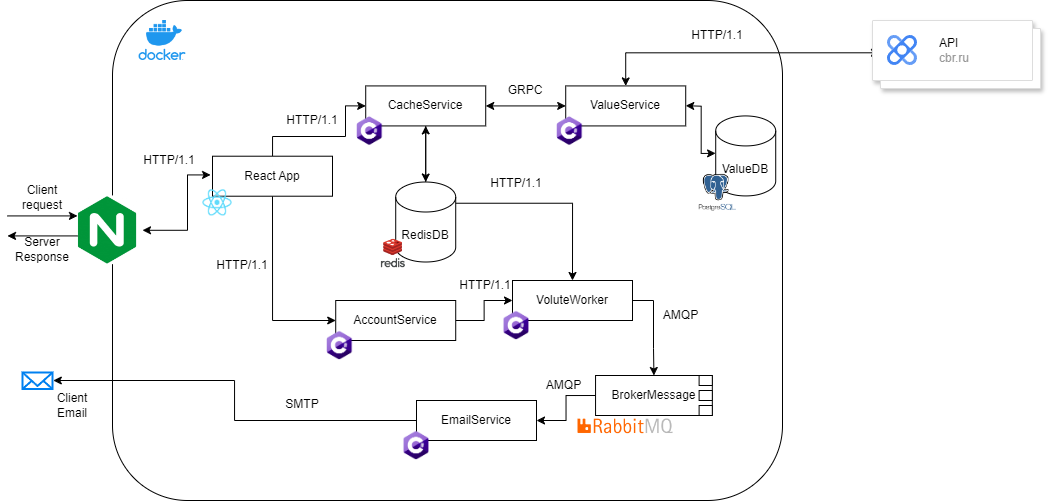

The diagram above was exported from draw.io. Its source (the exported page's mxGraphModel, read from the mxfile embedded in the PNG):
<mxGraphModel dx="1915" dy="718" grid="1" gridSize="10" guides="1" tooltips="1" connect="1" arrows="1" fold="1" page="1" pageScale="1" pageWidth="827" pageHeight="1169" math="0" shadow="0">
  <root>
    <mxCell id="0" />
    <mxCell id="1" parent="0" />
    <mxCell id="wRjxZxTQG4LI6KDuW0Pr-3" value="" style="rounded=1;whiteSpace=wrap;html=1;" parent="1" vertex="1">
      <mxGeometry x="110" y="50" width="670" height="500" as="geometry" />
    </mxCell>
    <mxCell id="wRjxZxTQG4LI6KDuW0Pr-1" value="" style="shape=image;verticalLabelPosition=bottom;labelBackgroundColor=default;verticalAlign=top;aspect=fixed;imageAspect=0;image=https://nuts-agency.ru/upload/iblock/783/78372f51d43efd115794d91c11901b41.png;" parent="1" vertex="1">
      <mxGeometry x="136.61" y="70" width="46.78" height="40" as="geometry" />
    </mxCell>
    <mxCell id="wRjxZxTQG4LI6KDuW0Pr-9" value="ValueService" style="rounded=0;whiteSpace=wrap;html=1;" parent="1" vertex="1">
      <mxGeometry x="563.22" y="135.42" width="120" height="40" as="geometry" />
    </mxCell>
    <mxCell id="WmwYM2VCU3F5W3EtnF5c-3" style="rounded=0;orthogonalLoop=1;jettySize=auto;html=1;entryX=0;entryY=0.5;entryDx=0;entryDy=0;exitX=0.5;exitY=1;exitDx=0;exitDy=0;edgeStyle=orthogonalEdgeStyle;" edge="1" parent="1" source="wRjxZxTQG4LI6KDuW0Pr-42" target="WmwYM2VCU3F5W3EtnF5c-1">
      <mxGeometry relative="1" as="geometry" />
    </mxCell>
    <mxCell id="wRjxZxTQG4LI6KDuW0Pr-11" value="" style="shape=image;verticalLabelPosition=bottom;labelBackgroundColor=default;verticalAlign=top;aspect=fixed;imageAspect=0;image=https://1000logos.net/wp-content/uploads/2020/08/Nginx-Symbol.jpg;" parent="1" vertex="1">
      <mxGeometry x="50" y="245.42000000000002" width="110" height="68.75" as="geometry" />
    </mxCell>
    <mxCell id="wRjxZxTQG4LI6KDuW0Pr-19" value="" style="shape=image;verticalLabelPosition=bottom;labelBackgroundColor=default;verticalAlign=top;aspect=fixed;imageAspect=0;image=https://styles.redditmedia.com/t5_2s0xo/styles/communityIcon_btdkmklrsxs81.png;" parent="1" vertex="1">
      <mxGeometry x="553.22" y="165.42" width="27.91" height="30" as="geometry" />
    </mxCell>
    <mxCell id="WmwYM2VCU3F5W3EtnF5c-6" style="edgeStyle=orthogonalEdgeStyle;rounded=0;orthogonalLoop=1;jettySize=auto;html=1;exitX=0.5;exitY=1;exitDx=0;exitDy=0;entryX=0.5;entryY=0;entryDx=0;entryDy=0;" edge="1" parent="1" source="wRjxZxTQG4LI6KDuW0Pr-20" target="WmwYM2VCU3F5W3EtnF5c-4">
      <mxGeometry relative="1" as="geometry" />
    </mxCell>
    <mxCell id="wRjxZxTQG4LI6KDuW0Pr-20" value="CacheService" style="rounded=0;whiteSpace=wrap;html=1;" parent="1" vertex="1">
      <mxGeometry x="363.22" y="135.42" width="120" height="40" as="geometry" />
    </mxCell>
    <mxCell id="wRjxZxTQG4LI6KDuW0Pr-25" value="GRPC" style="text;html=1;align=center;verticalAlign=middle;whiteSpace=wrap;rounded=0;" parent="1" vertex="1">
      <mxGeometry x="493.22" y="125.42" width="60" height="30" as="geometry" />
    </mxCell>
    <mxCell id="wRjxZxTQG4LI6KDuW0Pr-26" value="ValueDB" style="shape=cylinder3;whiteSpace=wrap;html=1;boundedLbl=1;backgroundOutline=1;size=15;" parent="1" vertex="1">
      <mxGeometry x="713.22" y="165.42" width="60" height="80" as="geometry" />
    </mxCell>
    <mxCell id="wRjxZxTQG4LI6KDuW0Pr-28" value="" style="shape=image;verticalLabelPosition=bottom;labelBackgroundColor=default;verticalAlign=top;aspect=fixed;imageAspect=0;image=https://img.reg.ru/faq/20-08-2020-postgresql.png;" parent="1" vertex="1">
      <mxGeometry x="693.22" y="217.63" width="42.99" height="47.79" as="geometry" />
    </mxCell>
    <mxCell id="wRjxZxTQG4LI6KDuW0Pr-29" value="" style="shape=image;verticalLabelPosition=bottom;labelBackgroundColor=default;verticalAlign=top;aspect=fixed;imageAspect=0;image=https://styles.redditmedia.com/t5_2s0xo/styles/communityIcon_btdkmklrsxs81.png;" parent="1" vertex="1">
      <mxGeometry x="353.22" y="165.42" width="27.91" height="30" as="geometry" />
    </mxCell>
    <mxCell id="wRjxZxTQG4LI6KDuW0Pr-32" value="" style="endArrow=classic;startArrow=classic;html=1;rounded=0;entryX=0;entryY=0.5;entryDx=0;entryDy=0;exitX=1;exitY=0.5;exitDx=0;exitDy=0;edgeStyle=orthogonalEdgeStyle;" parent="1" source="wRjxZxTQG4LI6KDuW0Pr-20" target="wRjxZxTQG4LI6KDuW0Pr-9" edge="1">
      <mxGeometry width="50" height="50" relative="1" as="geometry">
        <mxPoint x="480" y="350" as="sourcePoint" />
        <mxPoint x="530" y="300" as="targetPoint" />
      </mxGeometry>
    </mxCell>
    <mxCell id="wRjxZxTQG4LI6KDuW0Pr-33" value="RedisDB" style="shape=cylinder3;whiteSpace=wrap;html=1;boundedLbl=1;backgroundOutline=1;size=15;" parent="1" vertex="1">
      <mxGeometry x="393.22" y="231.5" width="60" height="80" as="geometry" />
    </mxCell>
    <mxCell id="wRjxZxTQG4LI6KDuW0Pr-35" value="" style="endArrow=classic;startArrow=classic;html=1;rounded=0;entryX=0.5;entryY=1;entryDx=0;entryDy=0;exitX=0.5;exitY=0;exitDx=0;exitDy=0;exitPerimeter=0;" parent="1" source="wRjxZxTQG4LI6KDuW0Pr-33" target="wRjxZxTQG4LI6KDuW0Pr-20" edge="1">
      <mxGeometry width="50" height="50" relative="1" as="geometry">
        <mxPoint x="513.22" y="345.42" as="sourcePoint" />
        <mxPoint x="563.22" y="295.42" as="targetPoint" />
      </mxGeometry>
    </mxCell>
    <mxCell id="wRjxZxTQG4LI6KDuW0Pr-36" value="" style="shape=image;verticalLabelPosition=bottom;labelBackgroundColor=default;verticalAlign=top;aspect=fixed;imageAspect=0;image=data:image/png,(base64 omitted: 12036 chars);" parent="1" vertex="1">
      <mxGeometry x="373.22" y="285.42" width="35.25" height="35.25" as="geometry" />
    </mxCell>
    <mxCell id="wRjxZxTQG4LI6KDuW0Pr-38" style="edgeStyle=orthogonalEdgeStyle;rounded=0;orthogonalLoop=1;jettySize=auto;html=1;" parent="1" edge="1">
      <mxGeometry relative="1" as="geometry">
        <mxPoint x="5" y="265.42" as="sourcePoint" />
        <mxPoint x="75" y="265.42" as="targetPoint" />
      </mxGeometry>
    </mxCell>
    <mxCell id="wRjxZxTQG4LI6KDuW0Pr-39" style="edgeStyle=orthogonalEdgeStyle;rounded=0;orthogonalLoop=1;jettySize=auto;html=1;" parent="1" edge="1">
      <mxGeometry relative="1" as="geometry">
        <mxPoint x="75" y="285.42" as="sourcePoint" />
        <mxPoint x="5" y="285.42" as="targetPoint" />
      </mxGeometry>
    </mxCell>
    <mxCell id="wRjxZxTQG4LI6KDuW0Pr-40" value="Client request" style="text;html=1;align=center;verticalAlign=middle;whiteSpace=wrap;rounded=0;" parent="1" vertex="1">
      <mxGeometry x="10" y="231.96" width="60" height="30" as="geometry" />
    </mxCell>
    <mxCell id="wRjxZxTQG4LI6KDuW0Pr-41" value="Server Response" style="text;html=1;align=center;verticalAlign=middle;whiteSpace=wrap;rounded=0;" parent="1" vertex="1">
      <mxGeometry x="10" y="284.17" width="60" height="30" as="geometry" />
    </mxCell>
    <mxCell id="WmwYM2VCU3F5W3EtnF5c-38" style="edgeStyle=orthogonalEdgeStyle;rounded=0;orthogonalLoop=1;jettySize=auto;html=1;entryX=0;entryY=0.5;entryDx=0;entryDy=0;" edge="1" parent="1" source="wRjxZxTQG4LI6KDuW0Pr-42" target="wRjxZxTQG4LI6KDuW0Pr-20">
      <mxGeometry relative="1" as="geometry">
        <Array as="points">
          <mxPoint x="270" y="186" />
          <mxPoint x="343" y="186" />
          <mxPoint x="343" y="155" />
        </Array>
      </mxGeometry>
    </mxCell>
    <mxCell id="wRjxZxTQG4LI6KDuW0Pr-42" value="React App" style="rounded=0;whiteSpace=wrap;html=1;" parent="1" vertex="1">
      <mxGeometry x="210" y="205.71" width="120" height="40" as="geometry" />
    </mxCell>
    <mxCell id="wRjxZxTQG4LI6KDuW0Pr-45" value="" style="shape=image;verticalLabelPosition=bottom;labelBackgroundColor=default;verticalAlign=top;aspect=fixed;imageAspect=0;image=https://upload.wikimedia.org/wikipedia/commons/thumb/a/a7/React-icon.svg/1200px-React-icon.svg.png;" parent="1" vertex="1">
      <mxGeometry x="200" y="239.33999999999997" width="30" height="26.08" as="geometry" />
    </mxCell>
    <mxCell id="wRjxZxTQG4LI6KDuW0Pr-50" value="" style="endArrow=classic;startArrow=classic;html=1;rounded=0;entryX=-0.002;entryY=0.468;entryDx=0;entryDy=0;exitX=1;exitY=0.5;exitDx=0;exitDy=0;edgeStyle=orthogonalEdgeStyle;entryPerimeter=0;" parent="1" target="wRjxZxTQG4LI6KDuW0Pr-26" edge="1">
      <mxGeometry width="50" height="50" relative="1" as="geometry">
        <mxPoint x="683.22" y="155.22" as="sourcePoint" />
        <mxPoint x="763.22" y="155.22" as="targetPoint" />
      </mxGeometry>
    </mxCell>
    <mxCell id="wRjxZxTQG4LI6KDuW0Pr-54" value="" style="endArrow=classic;startArrow=classic;html=1;rounded=0;entryX=-0.016;entryY=0.468;entryDx=0;entryDy=0;entryPerimeter=0;exitX=0.818;exitY=0.5;exitDx=0;exitDy=0;exitPerimeter=0;edgeStyle=orthogonalEdgeStyle;" parent="1" source="wRjxZxTQG4LI6KDuW0Pr-11" target="wRjxZxTQG4LI6KDuW0Pr-42" edge="1">
      <mxGeometry width="50" height="50" relative="1" as="geometry">
        <mxPoint x="210" y="260" as="sourcePoint" />
        <mxPoint x="260" y="210" as="targetPoint" />
      </mxGeometry>
    </mxCell>
    <mxCell id="WmwYM2VCU3F5W3EtnF5c-7" style="edgeStyle=orthogonalEdgeStyle;rounded=0;orthogonalLoop=1;jettySize=auto;html=1;exitX=1;exitY=0.5;exitDx=0;exitDy=0;" edge="1" parent="1" source="WmwYM2VCU3F5W3EtnF5c-1" target="WmwYM2VCU3F5W3EtnF5c-4">
      <mxGeometry relative="1" as="geometry" />
    </mxCell>
    <mxCell id="WmwYM2VCU3F5W3EtnF5c-1" value="AccountService" style="rounded=0;whiteSpace=wrap;html=1;" vertex="1" parent="1">
      <mxGeometry x="333.22" y="350" width="120" height="40" as="geometry" />
    </mxCell>
    <mxCell id="WmwYM2VCU3F5W3EtnF5c-2" value="" style="shape=image;verticalLabelPosition=bottom;labelBackgroundColor=default;verticalAlign=top;aspect=fixed;imageAspect=0;image=https://styles.redditmedia.com/t5_2s0xo/styles/communityIcon_btdkmklrsxs81.png;" vertex="1" parent="1">
      <mxGeometry x="323.22" y="380" width="27.91" height="30" as="geometry" />
    </mxCell>
    <mxCell id="WmwYM2VCU3F5W3EtnF5c-21" style="edgeStyle=orthogonalEdgeStyle;rounded=0;orthogonalLoop=1;jettySize=auto;html=1;entryX=0.5;entryY=0;entryDx=0;entryDy=0;" edge="1" parent="1" source="WmwYM2VCU3F5W3EtnF5c-4" target="WmwYM2VCU3F5W3EtnF5c-17">
      <mxGeometry relative="1" as="geometry">
        <Array as="points">
          <mxPoint x="651" y="350" />
          <mxPoint x="651" y="398" />
        </Array>
      </mxGeometry>
    </mxCell>
    <mxCell id="WmwYM2VCU3F5W3EtnF5c-4" value="VoluteWorker" style="rounded=0;whiteSpace=wrap;html=1;" vertex="1" parent="1">
      <mxGeometry x="510" y="330" width="120" height="40" as="geometry" />
    </mxCell>
    <mxCell id="WmwYM2VCU3F5W3EtnF5c-5" value="" style="shape=image;verticalLabelPosition=bottom;labelBackgroundColor=default;verticalAlign=top;aspect=fixed;imageAspect=0;image=https://styles.redditmedia.com/t5_2s0xo/styles/communityIcon_btdkmklrsxs81.png;" vertex="1" parent="1">
      <mxGeometry x="500" y="360" width="27.91" height="30" as="geometry" />
    </mxCell>
    <mxCell id="WmwYM2VCU3F5W3EtnF5c-8" value="HTTP/1.1" style="text;html=1;align=center;verticalAlign=middle;whiteSpace=wrap;rounded=0;" vertex="1" parent="1">
      <mxGeometry x="280" y="155.42000000000002" width="60" height="30" as="geometry" />
    </mxCell>
    <mxCell id="WmwYM2VCU3F5W3EtnF5c-9" value="HTTP/1.1" style="text;html=1;align=center;verticalAlign=middle;whiteSpace=wrap;rounded=0;" vertex="1" parent="1">
      <mxGeometry x="483.95" y="217.63" width="60" height="30" as="geometry" />
    </mxCell>
    <mxCell id="WmwYM2VCU3F5W3EtnF5c-10" value="HTTP/1.1" style="text;html=1;align=center;verticalAlign=middle;whiteSpace=wrap;rounded=0;" vertex="1" parent="1">
      <mxGeometry x="453.22" y="320" width="60" height="30" as="geometry" />
    </mxCell>
    <mxCell id="WmwYM2VCU3F5W3EtnF5c-11" value="HTTP/1.1" style="text;html=1;align=center;verticalAlign=middle;whiteSpace=wrap;rounded=0;" vertex="1" parent="1">
      <mxGeometry x="136.61" y="195.42000000000002" width="60" height="30" as="geometry" />
    </mxCell>
    <mxCell id="WmwYM2VCU3F5W3EtnF5c-12" value="HTTP/1.1" style="text;html=1;align=center;verticalAlign=middle;whiteSpace=wrap;rounded=0;" vertex="1" parent="1">
      <mxGeometry x="210" y="300" width="60" height="30" as="geometry" />
    </mxCell>
    <mxCell id="WmwYM2VCU3F5W3EtnF5c-13" value="EmailService" style="rounded=0;whiteSpace=wrap;html=1;" vertex="1" parent="1">
      <mxGeometry x="414" y="450" width="120" height="40" as="geometry" />
    </mxCell>
    <mxCell id="WmwYM2VCU3F5W3EtnF5c-14" value="" style="shape=image;verticalLabelPosition=bottom;labelBackgroundColor=default;verticalAlign=top;aspect=fixed;imageAspect=0;image=https://styles.redditmedia.com/t5_2s0xo/styles/communityIcon_btdkmklrsxs81.png;" vertex="1" parent="1">
      <mxGeometry x="400" y="480" width="27.91" height="30" as="geometry" />
    </mxCell>
    <mxCell id="WmwYM2VCU3F5W3EtnF5c-23" style="edgeStyle=orthogonalEdgeStyle;rounded=0;orthogonalLoop=1;jettySize=auto;html=1;exitX=0;exitY=0.5;exitDx=0;exitDy=0;entryX=1;entryY=0.5;entryDx=0;entryDy=0;" edge="1" parent="1" source="WmwYM2VCU3F5W3EtnF5c-17" target="WmwYM2VCU3F5W3EtnF5c-13">
      <mxGeometry relative="1" as="geometry" />
    </mxCell>
    <mxCell id="WmwYM2VCU3F5W3EtnF5c-17" value="BrokerMessage" style="rounded=0;whiteSpace=wrap;html=1;" vertex="1" parent="1">
      <mxGeometry x="593.05" y="425" width="116.78" height="40" as="geometry" />
    </mxCell>
    <mxCell id="WmwYM2VCU3F5W3EtnF5c-18" value="" style="rounded=0;whiteSpace=wrap;html=1;" vertex="1" parent="1">
      <mxGeometry x="696.61" y="425" width="13.22" height="10" as="geometry" />
    </mxCell>
    <mxCell id="WmwYM2VCU3F5W3EtnF5c-19" value="" style="rounded=0;whiteSpace=wrap;html=1;" vertex="1" parent="1">
      <mxGeometry x="696.61" y="440" width="13.22" height="10" as="geometry" />
    </mxCell>
    <mxCell id="WmwYM2VCU3F5W3EtnF5c-20" value="" style="rounded=0;whiteSpace=wrap;html=1;" vertex="1" parent="1">
      <mxGeometry x="696.61" y="455" width="13.22" height="10" as="geometry" />
    </mxCell>
    <mxCell id="WmwYM2VCU3F5W3EtnF5c-22" value="AMQP" style="text;html=1;align=center;verticalAlign=middle;whiteSpace=wrap;rounded=0;" vertex="1" parent="1">
      <mxGeometry x="646.61" y="350" width="63.22" height="30" as="geometry" />
    </mxCell>
    <mxCell id="WmwYM2VCU3F5W3EtnF5c-24" value="AMQP" style="text;html=1;align=center;verticalAlign=middle;whiteSpace=wrap;rounded=0;" vertex="1" parent="1">
      <mxGeometry x="529.83" y="420" width="63.22" height="30" as="geometry" />
    </mxCell>
    <mxCell id="WmwYM2VCU3F5W3EtnF5c-25" value="" style="html=1;verticalLabelPosition=bottom;align=center;labelBackgroundColor=#ffffff;verticalAlign=top;strokeWidth=2;strokeColor=#0080F0;shadow=0;dashed=0;shape=mxgraph.ios7.icons.mail;" vertex="1" parent="1">
      <mxGeometry x="20" y="422" width="30" height="16.5" as="geometry" />
    </mxCell>
    <mxCell id="WmwYM2VCU3F5W3EtnF5c-26" style="edgeStyle=orthogonalEdgeStyle;rounded=0;orthogonalLoop=1;jettySize=auto;html=1;exitX=0;exitY=0.5;exitDx=0;exitDy=0;entryX=1.027;entryY=0.485;entryDx=0;entryDy=0;entryPerimeter=0;" edge="1" parent="1" source="WmwYM2VCU3F5W3EtnF5c-13" target="WmwYM2VCU3F5W3EtnF5c-25">
      <mxGeometry relative="1" as="geometry" />
    </mxCell>
    <mxCell id="WmwYM2VCU3F5W3EtnF5c-27" value="Client Email" style="text;html=1;align=center;verticalAlign=middle;whiteSpace=wrap;rounded=0;" vertex="1" parent="1">
      <mxGeometry x="40" y="440" width="60" height="30" as="geometry" />
    </mxCell>
    <mxCell id="WmwYM2VCU3F5W3EtnF5c-28" value="SMTP" style="text;html=1;align=center;verticalAlign=middle;whiteSpace=wrap;rounded=0;" vertex="1" parent="1">
      <mxGeometry x="270" y="438.5" width="60" height="30" as="geometry" />
    </mxCell>
    <mxCell id="WmwYM2VCU3F5W3EtnF5c-32" value="" style="endArrow=classic;startArrow=classic;html=1;rounded=0;entryX=0.042;entryY=0.475;entryDx=0;entryDy=0;exitX=0.5;exitY=0;exitDx=0;exitDy=0;edgeStyle=orthogonalEdgeStyle;entryPerimeter=0;" edge="1" parent="1" source="wRjxZxTQG4LI6KDuW0Pr-9" target="WmwYM2VCU3F5W3EtnF5c-42">
      <mxGeometry width="50" height="50" relative="1" as="geometry">
        <mxPoint x="800" y="130" as="sourcePoint" />
        <mxPoint x="920" y="85" as="targetPoint" />
      </mxGeometry>
    </mxCell>
    <mxCell id="WmwYM2VCU3F5W3EtnF5c-37" value="" style="shape=image;verticalLabelPosition=bottom;labelBackgroundColor=default;verticalAlign=top;aspect=fixed;imageAspect=0;image=https://upload.wikimedia.org/wikipedia/commons/thumb/7/71/RabbitMQ_logo.svg/2560px-RabbitMQ_logo.svg.png;" vertex="1" parent="1">
      <mxGeometry x="575.49" y="468.5" width="95.47" height="14.95" as="geometry" />
    </mxCell>
    <mxCell id="WmwYM2VCU3F5W3EtnF5c-42" value="" style="shape=mxgraph.gcp2.doubleRect;strokeColor=#dddddd;shadow=1;strokeWidth=1;rounded=1;absoluteArcSize=1;arcSize=2;" vertex="1" parent="1">
      <mxGeometry x="870" y="70" width="168" height="68" as="geometry" />
    </mxCell>
    <mxCell id="WmwYM2VCU3F5W3EtnF5c-43" value="&lt;font color=&quot;#000000&quot;&gt;API&lt;/font&gt;&lt;br&gt;cbr.ru" style="editableCssRules=.*;html=1;fontColor=#999999;shape=image;verticalLabelPosition=middle;verticalAlign=middle;labelPosition=right;align=left;spacingLeft=20;part=1;points=[];imageAspect=0;image=data:image/svg+xml,(base64 omitted: 1436 chars);" vertex="1" parent="WmwYM2VCU3F5W3EtnF5c-42">
      <mxGeometry width="30" height="30" relative="1" as="geometry">
        <mxPoint x="15" y="15" as="offset" />
      </mxGeometry>
    </mxCell>
    <mxCell id="WmwYM2VCU3F5W3EtnF5c-44" value="HTTP/1.1" style="text;html=1;align=center;verticalAlign=middle;whiteSpace=wrap;rounded=0;" vertex="1" parent="1">
      <mxGeometry x="684.72" y="70.00000000000001" width="60" height="30" as="geometry" />
    </mxCell>
  </root>
</mxGraphModel>